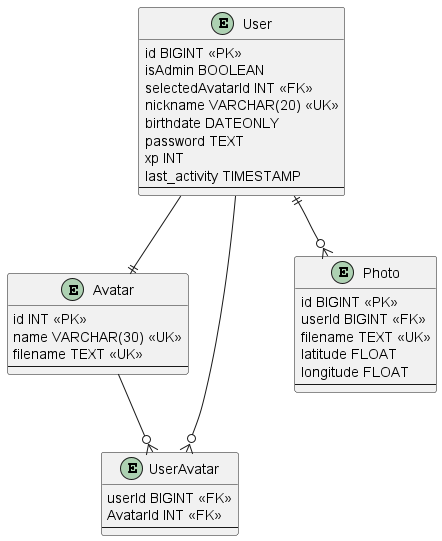

The diagram above was rendered by PlantUML. Its source (embedded in the PNG):
@startuml DER

entity User {
    id BIGINT <<PK>>
    isAdmin BOOLEAN
    selectedAvatarId INT <<FK>>
    nickname VARCHAR(20) <<UK>>
    birthdate DATEONLY
    password TEXT
    xp INT
    last_activity TIMESTAMP
    --
}

entity Avatar {
    id INT <<PK>>
    name VARCHAR(30) <<UK>>
    filename TEXT <<UK>>
    --
}

entity UserAvatar {
    userId BIGINT <<FK>>
    AvatarId INT <<FK>>
    --
}

entity Photo {
    id BIGINT <<PK>>
    userId BIGINT <<FK>>
    filename TEXT <<UK>>
    latitude FLOAT
    longitude FLOAT
    --
}

User ||--o{ Photo
User --|| Avatar
User --o{ UserAvatar
Avatar --o{ UserAvatar

@enduml